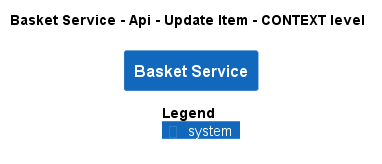

The diagram above was rendered by PlantUML. Its source (embedded in the PNG):
@startuml
!pragma layout smetana
!include ..\..\..\..\..\..\.c4s\C4_Context.puml

AddElementTag("state:new", $bgColor=green, $fontColor=#ffffff, $borderColor=green, $shadowing="False")
AddElementTag("state:changed", $bgColor=orange, $fontColor=#ffffff, $borderColor=orange, $shadowing="False")
AddElementTag("state:removed", $bgColor=red, $fontColor=#ffffff, $borderColor=red, $shadowing="False")

AddRelTag("state:new", $textColor=green, $lineColor=green)
AddRelTag("state:changed", $textColor=orange, $lineColor=orange)
AddRelTag("state:removed", $textColor=red, $lineColor=red)

SHOW_PERSON_PORTRAIT()
LAYOUT_TOP_DOWN()

skinparam linetype polyline

title Basket Service - Api - Update Item - CONTEXT level

System(ECommercePlatform.SoftwareSystems.BasketService, "Basket Service", "")



SHOW_LEGEND()
@enduml